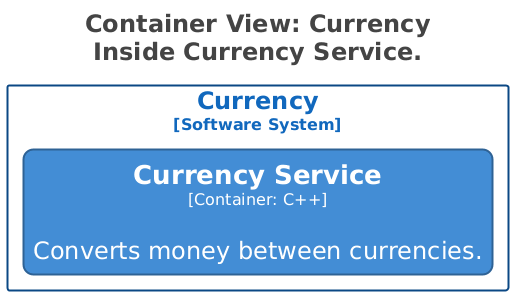

The diagram above was rendered by PlantUML. Its source (embedded in the PNG):
@startuml
title <size:24>Container View: Currency</size>\n<size:24>Inside Currency Service.</size>

set separator none
left to right direction
skinparam ranksep 20
skinparam nodesep 5
hide stereotype

<style>
  root {
    BackgroundColor: #ffffff;
    FontColor: #444444;
  }
  // Element,Container
  .Element-RWxlbWVudCxDb250YWluZXI= {
    BackgroundColor: #438dd5;
    LineColor: #2e6295;
    LineStyle: 0;
    LineThickness: 2;
    RoundCorner: 20;
    FontColor: #ffffff;
    FontSize: 24;
    HorizontalAlignment: center;
    Shadowing: 0;
    MaximumWidth: 450;
  }
  // Currency
  .Boundary-Q3VycmVuY3k= {
    BackgroundColor: #ffffff;
    LineColor: #0b4884;
    LineStyle: 0;
    LineThickness: 2;
    FontColor: #1168bd;
    FontSize: 24;
    HorizontalAlignment: center;
    Shadowing: 0;
  }
</style>

rectangle "Currency\n<size:16>[Software System]</size>" <<Boundary-Q3VycmVuY3k=>> {
  rectangle "==Currency Service\n<size:16>[Container: C++]</size>\n\nConverts money between currencies." <<Element-RWxlbWVudCxDb250YWluZXI=>> as Currency.CurrencyService
}

@enduml